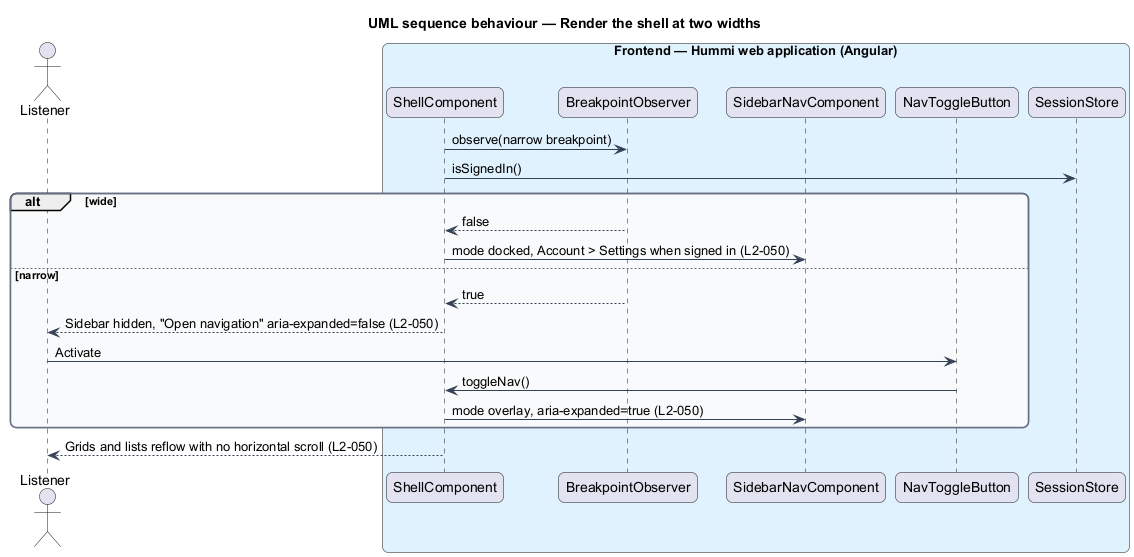

The diagram above was rendered by PlantUML. Its source (embedded in the PNG):
@startuml
title UML sequence behaviour — Render the shell at two widths
skinparam backgroundColor #FFFFFF
skinparam shadowing false
skinparam roundcorner 12
skinparam defaultFontName Arial
skinparam ArrowColor #344054
skinparam rectangle {
  BorderColor #344054
  FontColor #101828
}
skinparam package {
  BorderColor #667085
  FontColor #101828
  BackgroundColor #F9FAFB
}
actor "Listener" as u
box "Frontend — Hummi web application (Angular)" #E0F2FE
  participant "ShellComponent" as shell
  participant "BreakpointObserver" as bp
  participant "SidebarNavComponent" as nav
  participant "NavToggleButton" as toggle
  participant "SessionStore" as session
end box
shell -> bp : observe(narrow breakpoint)
shell -> session : isSignedIn()
alt wide
  bp --> shell : false
  shell -> nav : mode docked, Account > Settings when signed in (L2-050)
else narrow
  bp --> shell : true
  shell --> u : Sidebar hidden, "Open navigation" aria-expanded=false (L2-050)
  u -> toggle : Activate
  toggle -> shell : toggleNav()
  shell -> nav : mode overlay, aria-expanded=true (L2-050)
end
shell --> u : Grids and lists reflow with no horizontal scroll (L2-050)
@enduml